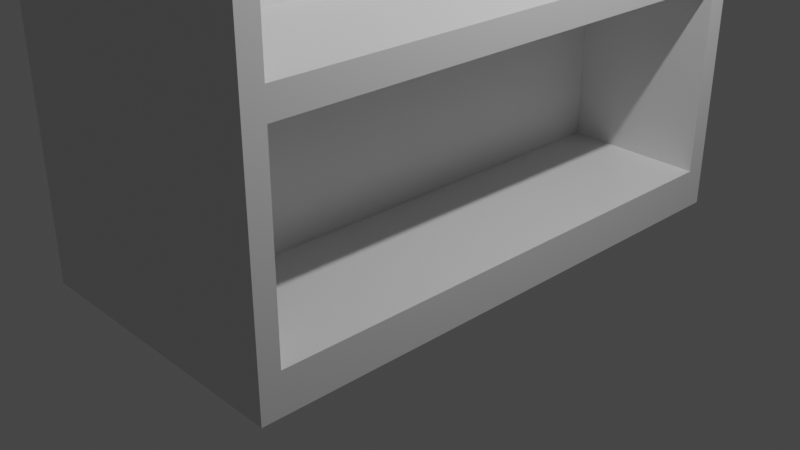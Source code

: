# Source: Boekenkast.blend  (saved by Blender 2.93.21; exported with 4.5.12 LTS)
import bpy
from mathutils import Matrix  # noqa: F401  (used for matrix-valued properties, if any)

bpy.ops.wm.read_factory_settings(use_empty=True)
scene = bpy.context.scene
scene.name = 'Scene'

# ---- collections
col_collection = bpy.data.collections.new('Collection'); scene.collection.children.link(col_collection)

# ---- materials (node trees are filled in below, after node groups)
mat_material = bpy.data.materials.new('Material')
mat_material.alpha_threshold = 0.0
mat_material.use_transparent_shadow = False
mat_material.line_color = (0.0, 0.0, 0.0, 1.0)

# ---- material node trees
mat_material.use_nodes = True; mat_material.node_tree.nodes.clear()
_N = mat_material.node_tree.nodes; _L = mat_material.node_tree.links
n0 = _N.new('ShaderNodeOutputMaterial'); n0.name = 'Material Output'; n0.location = (300, 300)
n1 = _N.new('ShaderNodeBsdfPrincipled'); n1.name = 'Principled BSDF'; n1.location = (10, 300)
n1.distribution = 'GGX'
n1.subsurface_method = 'BURLEY'
n1.inputs[2].default_value = 0.4
n1.inputs[3].default_value = 1.45
n1.inputs[27].default_value = (0.0, 0.0, 0.0, 1.0)
n1.inputs[28].default_value = 1.0
_L.new(n1.outputs[0], n0.inputs[0])
n0.is_active_output = True

# ---- world
world_world = bpy.data.worlds.new('World'); scene.world = world_world
world_world.use_nodes = True; world_world.node_tree.nodes.clear()
_N = world_world.node_tree.nodes; _L = world_world.node_tree.links
n0 = _N.new('ShaderNodeOutputWorld'); n0.name = 'World Output'; n0.location = (300, 300)
n1 = _N.new('ShaderNodeBackground'); n1.name = 'Background'; n1.location = (10, 300)
n1.inputs[0].default_value = (0.05088, 0.05088, 0.05088, 1.0)
_L.new(n1.outputs[0], n0.inputs[0])
n0.is_active_output = True
world_world.color = (0.05088, 0.05088, 0.05088)
world_world.use_sun_shadow = False
world_world.sun_shadow_jitter_overblur = 0.0

# ---- cameras
cam_camera = bpy.data.cameras.new('Camera')
cam_camera.clip_end = 100.0
cam_camera.ortho_scale = 7.314

# ---- lights
light_light = bpy.data.lights.new('Light', 'POINT')
light_light.transmission_factor = 0.0
light_light.energy = 1000.0
light_light.shadow_soft_size = 0.1
light_light.shadow_maximum_resolution = 0.006
light_light.use_absolute_resolution = True

# ---- meshes
me_cube = bpy.data.meshes.new('Cube')
me_cube.from_pydata([(1.0, 1.0, 1.0), (1.0, 1.0, -1.0), (1.0, -1.0, 1.0), (1.0, -1.0, -1.0), (-1.0, 1.0, 1.0), (-1.0, 1.0, -1.0), (-1.0, -1.0, 1.0), (-1.0, -1.0, -1.0), (-0.1818, -0.9272, -0.4405), (-0.1818, -0.9272, -0.02861), (-0.1818, 0.9272, -0.4405), (-0.1818, 0.9272, -0.02861), (-1.0, -0.9272, -0.4405), (-1.0, -0.9272, -0.02861), (-1.0, 0.9272, -0.02861), (-1.0, 0.9272, -0.4405), (-1.0, 0.9272, 0.5292), (-1.0, -0.9272, 0.5292), (-1.0, -0.9272, 0.5292), (-1.0, 0.9272, 0.5292), (-1.0, 0.9272, 0.5292), (-1.0, -0.9272, 0.5292), (-1.0, -0.1315, 0.5292), (-1.0, -0.1315, 0.5292), (-1.0, -0.9272, 0.5292), (-1.0, 0.9272, 0.5292), (-0.1811, -0.9272, 0.06106), (-0.1811, -0.9272, 0.4729), (-0.1811, 0.9272, 0.06106), (-0.1811, 0.9272, 0.4729), (-1.0, -0.9272, 0.06106), (-1.0, -0.9272, 0.4729), (-1.0, -0.9272, 0.4729), (-1.0, 0.9272, 0.06106), (-1.0, 0.9272, 0.4729), (-1.0, 0.9272, 0.4729), (-0.1752, -0.9272, -0.9118), (-0.1752, -0.9272, -0.4999), (-0.1752, 0.9272, -0.9118), (-0.1752, 0.9272, -0.4999), (-1.0, -0.9272, -0.9118), (-1.0, -0.9272, -0.4999), (-1.0, 0.9272, -0.4999), (-1.0, 0.9272, -0.9118), (0.0336, -0.9272, 0.5292), (0.0336, -0.9272, 0.9411), (0.0336, 0.9272, 0.5292), (0.0336, 0.9272, 0.9411), (1.0, -0.9272, 0.9411), (1.0, 0.9272, 0.5292), (1.0, 0.9272, 0.9411), (1.0, -0.9272, 0.5292), (0.04738, -0.9272, 0.06106), (0.04738, -0.9272, 0.4729), (0.04738, 0.9272, 0.06106), (0.04738, 0.9272, 0.4729), (1.0, -0.9272, 0.06106), (1.0, -0.9272, 0.4729), (1.0, 0.9272, 0.4729), (1.0, 0.9272, 0.06106), (0.01773, -0.9272, -0.4405), (0.01773, -0.9272, -0.02861), (0.01773, 0.9272, -0.4405), (0.01773, 0.9272, -0.02861), (1.0, -0.9272, -0.4405), (1.0, -0.9272, -0.02861), (1.0, 0.9272, -0.02861), (1.0, 0.9272, -0.4405), (0.01987, -0.9272, -0.9118), (0.01987, -0.9272, -0.4999), (0.01987, 0.9272, -0.9118), (0.01987, 0.9272, -0.4999), (1.0, -0.9272, -0.9118), (1.0, -0.9272, -0.4999), (1.0, 0.9272, -0.4999), (1.0, 0.9272, -0.9118), (-1.0, 0.9272, 0.5292), (-1.0, -0.9272, 0.5292), (-1.0, -0.9272, 0.5292), (-1.0, -0.9272, 0.5292), (-1.0, 0.9272, 0.5292), (-1.0, 0.9272, 0.5292), (-1.0, 0.9272, 0.5292), (-1.0, -0.9272, 0.5292), (-1.0, 0.9272, 0.5292), (-1.0, -0.9272, 0.5292), (-1.0, -0.9272, 0.5292), (-1.0, -0.9272, 0.5292), (-1.0, 0.9272, 0.5292), (-1.0, 0.9272, 0.5292), (-1.0, -0.9272, 0.5292), (-1.0, -0.9272, 0.5292), (-1.0, -0.9272, 0.5292), (-1.0, 0.9272, 0.5292), (-1.0, 0.9272, 0.5292), (-1.0, 0.9272, 0.5292), (-1.0, -0.9272, 0.5292), (-1.0, -0.1315, 0.5292), (-1.0, 0.9272, 0.5292), (-1.0, -0.9272, 0.5292), (-1.0, 0.9272, 0.5292), (-1.0, -0.1315, 0.5292), (-1.0, 0.9272, 0.5292), (-1.0, -0.9272, 0.5292), (-1.0, -0.9272, 0.5292), (-1.0, -0.9272, 0.5292), (-1.0, 0.9272, 0.5292), (-1.0, 0.9272, 0.5292), (-0.1418, -0.9272, 0.5292), (-0.1418, -0.9272, 0.9411), (-0.1418, 0.9272, 0.5292), (-0.1418, 0.9272, 0.9411), (-1.0, 0.9272, 0.9411), (-1.0, -0.9272, 0.9411), (-1.0, 0.9272, 0.5292), (-1.0, 0.9272, 0.5292), (-1.0, -0.9272, 0.5292), (-1.0, 0.9272, 0.5292), (-1.0, 0.9272, 0.5292), (-1.0, -0.9272, 0.5292), (-1.0, -0.9272, 0.9411), (-1.0, -0.9272, 0.5292), (-1.0, 0.9272, 0.5292), (-1.0, -0.9272, 0.5292), (-1.0, -0.9272, 0.5292), (-1.0, 0.9272, 0.5292), (-1.0, -0.9272, 0.5292), (-1.0, 0.9272, 0.5292), (-1.0, 0.9272, 0.5292), (-1.0, -0.9272, 0.5292), (-1.0, -0.9272, 0.5292), (-1.0, -0.9272, 0.5292), (-1.0, 0.9272, 0.9411), (-1.0, 0.9272, 0.5292), (-1.0, 0.9272, 0.5292), (-1.0, 0.9272, 0.5292), (-1.0, -0.9272, 0.5292), (-1.0, -0.9272, 0.5292), (-1.0, 0.9272, 0.5292), (-1.0, -0.9272, 0.5292)], [], [(0, 4, 6, 2), (3, 2, 6, 7), (6, 4, 112, 113), (103, 104, 24, 32, 31, 30, 33, 34, 35, 25, 106, 102, 118, 128, 132, 112, 4, 5, 15, 14, 13, 12, 7, 6, 113, 120, 126, 121), (24, 25, 35, 32), (41, 12, 15, 42), (42, 15, 5, 7, 12, 41, 40, 43), (5, 1, 3, 7), (51, 48, 2, 3, 1, 0, 50, 49, 58, 59, 66, 67, 74, 75, 72, 73, 64, 65, 56, 57), (74, 67, 64, 73), (66, 59, 56, 65), (58, 49, 51, 57), (50, 0, 2, 48), (5, 4, 0, 1), (10, 11, 14, 15), (10, 8, 9, 11), (9, 8, 12, 13), (8, 10, 15, 12), (14, 11, 9, 13), (106, 25, 20, 107), (21, 24, 104, 105), (24, 21, 18, 22, 19, 20, 25), (19, 22, 23, 16), (22, 18, 17, 23), (18, 21, 105, 86), (107, 20, 19, 88), (88, 19, 16, 89), (87, 17, 18, 86), (23, 17, 87, 89, 16), (28, 29, 34, 33), (28, 26, 27, 29), (27, 26, 30, 31), (26, 28, 33, 30), (29, 27, 31, 32, 35, 34), (38, 39, 42, 43), (38, 36, 37, 39), (37, 36, 40, 41), (40, 36, 38, 43), (42, 39, 37, 41), (44, 46, 47, 45), (50, 47, 46, 49), (51, 44, 45, 48), (46, 44, 51, 49), (45, 47, 50, 48), (52, 54, 55, 53), (58, 55, 54, 59), (56, 52, 53, 57), (54, 52, 56, 59), (53, 55, 58, 57), (60, 62, 63, 61), (66, 63, 62, 67), (64, 60, 61, 65), (62, 60, 64, 67), (61, 63, 66, 65), (68, 70, 71, 69), (74, 71, 70, 75), (72, 68, 69, 73), (70, 68, 72, 75), (69, 71, 74, 73), (118, 102, 98, 114), (99, 103, 121, 119), (103, 99, 85, 105, 104), (106, 107, 84, 98, 102), (89, 87, 96, 90, 92, 91, 78, 97, 80, 95, 93, 94, 100), (107, 88, 89, 76, 84), (97, 101, 82, 80), (94, 93, 95, 81), (105, 85, 77, 87, 86), (97, 78, 83, 101), (92, 90, 79, 91), (85, 99, 119, 116), (98, 84, 122, 114), (127, 89, 100, 125), (96, 87, 131, 129), (90, 96, 129, 123), (100, 94, 115, 125), (78, 91, 130, 136), (95, 80, 134, 133), (122, 84, 76, 138), (77, 85, 116, 139), (87, 77, 139, 131), (76, 89, 127, 138), (115, 94, 81, 117), (79, 90, 123, 124), (91, 79, 124, 130), (81, 95, 133, 117), (134, 80, 82, 135), (83, 78, 136, 137), (82, 101, 83, 137, 135), (128, 110, 111, 132), (110, 108, 109, 111), (109, 108, 126, 120), (118, 114, 122, 138, 127, 125, 115, 117, 133, 134, 135, 137, 136, 130, 124, 123, 129, 131, 139, 116, 119, 121, 126, 108, 110, 128), (111, 109, 120, 113, 112, 132)])
_uv = me_cube.uv_layers.new(name='UVMap')
_uv.uv.foreach_set('vector', [0.625, 0.5, 0.875, 0.5, 0.875, 0.75, 0.625, 0.75, 0.375, 0.75, 0.625, 0.75, 0.625, 1.0, 0.375, 1.0, 0.625, 0.0, 0.625, 0.25, 0.6176, 0.2409, 0.6176, 0.009098, 0.5661, 0.009098, 0.5661, 0.009098, 0.5661, 0.009098, 0.5591, 0.009098, 0.5591, 0.009098, 0.5076, 0.009098, 0.5076, 0.2409, 0.5591, 0.2409, 0.5591, 0.2409, 0.5661, 0.2409, 0.5661, 0.2409, 0.5661, 0.2409, 0.5661, 0.2409, 0.5661, 0.2409, 0.6176, 0.2409, 0.6176, 0.2409, 0.625, 0.25, 0.375, 0.25, 0.4449, 0.2409, 0.4964, 0.2409, 0.4964, 0.009098, 0.4449, 0.009098, 0.375, 0.0, 0.625, 0.0, 0.6176, 0.009098, 0.6176, 0.009098, 0.5661, 0.009098, 0.5661, 0.009098, 0.5661, 0.009098, 0.5661, 0.2409, 0.5591, 0.2409, 0.5591, 0.009098, 0.4375, 0.009098, 0.4449, 0.009098, 0.4449, 0.2409, 0.4375, 0.2409, 0.4375, 0.2409, 0.4449, 0.2409, 0.375, 0.25, 0.375, 0.0, 0.4449, 0.009098, 0.4375, 0.009098, 0.386, 0.009098, 0.386, 0.2409, 0.125, 0.5, 0.375, 0.5, 0.375, 0.75, 0.125, 0.75, 0.5661, 0.7409, 0.6176, 0.7409, 0.625, 0.75, 0.375, 0.75, 0.375, 0.5, 0.625, 0.5, 0.6176, 0.5091, 0.5661, 0.5091, 0.5591, 0.5091, 0.5076, 0.5091, 0.4964, 0.5091, 0.4449, 0.5091, 0.4375, 0.5091, 0.386, 0.5091, 0.386, 0.7409, 0.4375, 0.7409, 0.4449, 0.7409, 0.4964, 0.7409, 0.5076, 0.7409, 0.5591, 0.7409, 0.4375, 0.5091, 0.4449, 0.5091, 0.4449, 0.7409, 0.4375, 0.7409, 0.4964, 0.5091, 0.5076, 0.5091, 0.5076, 0.7409, 0.4964, 0.7409, 0.5591, 0.5091, 0.5661, 0.5091, 0.5661, 0.7409, 0.5591, 0.7409, 0.6176, 0.5091, 0.625, 0.5, 0.625, 0.75, 0.6176, 0.7409, 0.375, 0.25, 0.625, 0.25, 0.625, 0.5, 0.375, 0.5, 0.375, 0.5, 0.625, 0.5, 0.625, 0.3977, 0.375, 0.3977, 0.375, 0.5, 0.375, 0.75, 0.625, 0.75, 0.625, 0.5, 0.625, 0.75, 0.375, 0.75, 0.375, 0.8523, 0.625, 0.8523, 0.375, 0.75, 0.375, 0.5, 0.2727, 0.5, 0.2727, 0.75, 0.7273, 0.5, 0.625, 0.5, 0.625, 0.75, 0.7273, 0.75, 0.375, 0.3927, 0.375, 0.3927, 0.375, 0.3927, 0.375, 0.3927, 0.375, 0.8573, 0.375, 0.8573, 0.375, 0.8573, 0.375, 0.8573, 0.2677, 0.75, 0.2677, 0.75, 0.2677, 0.75, 0.2677, 0.6427, 0.2677, 0.5, 0.2677, 0.5, 0.2677, 0.5, 0.2677, 0.5, 0.2677, 0.6427, 0.2677, 0.6427, 0.2677, 0.5, 0.2677, 0.6427, 0.2677, 0.75, 0.2677, 0.75, 0.2677, 0.6427, 0.5661, 0.009098, 0.5661, 0.009098, 0.5661, 0.009098, 0.5661, 0.009098, 0.5661, 0.2409, 0.5661, 0.2409, 0.5661, 0.2409, 0.5661, 0.2409, 0.375, 0.3927, 0.375, 0.3927, 0.375, 0.3927, 0.375, 0.3927, 0.375, 0.8573, 0.375, 0.8573, 0.375, 0.8573, 0.375, 0.8573, 0.5661, 0.1086, 0.5661, 0.009098, 0.5661, 0.009098, 0.5661, 0.2409, 0.5661, 0.2409, 0.375, 0.5, 0.625, 0.5, 0.625, 0.3976, 0.375, 0.3976, 0.375, 0.5, 0.375, 0.75, 0.625, 0.75, 0.625, 0.5, 0.625, 0.75, 0.375, 0.75, 0.375, 0.8524, 0.625, 0.8524, 0.375, 0.75, 0.375, 0.5, 0.2726, 0.5, 0.2726, 0.75, 0.625, 0.5, 0.625, 0.75, 0.7274, 0.75, 0.7274, 0.75, 0.7274, 0.5, 0.7274, 0.5, 0.375, 0.5, 0.625, 0.5, 0.625, 0.3969, 0.375, 0.3969, 0.375, 0.5, 0.375, 0.75, 0.625, 0.75, 0.625, 0.5, 0.625, 0.75, 0.375, 0.75, 0.375, 0.8531, 0.625, 0.8531, 0.2719, 0.75, 0.375, 0.75, 0.375, 0.5, 0.2719, 0.5, 0.7281, 0.5, 0.625, 0.5, 0.625, 0.75, 0.7281, 0.75, 0.375, 0.0, 0.375, 0.25, 0.625, 0.25, 0.625, 0.0, 0.625, 0.3708, 0.625, 0.25, 0.375, 0.25, 0.375, 0.3708, 0.375, 0.8792, 0.375, 1.0, 0.625, 1.0, 0.625, 0.8792, 0.125, 0.5, 0.125, 0.75, 0.2458, 0.75, 0.2458, 0.5, 0.875, 0.75, 0.875, 0.5, 0.7542, 0.5, 0.7542, 0.75, 0.375, 0.0, 0.375, 0.25, 0.625, 0.25, 0.625, 0.0, 0.625, 0.3691, 0.625, 0.25, 0.375, 0.25, 0.375, 0.3691, 0.375, 0.8809, 0.375, 1.0, 0.625, 1.0, 0.625, 0.8809, 0.125, 0.5, 0.125, 0.75, 0.2441, 0.75, 0.2441, 0.5, 0.875, 0.75, 0.875, 0.5, 0.7559, 0.5, 0.7559, 0.75, 0.375, 0.0, 0.375, 0.25, 0.625, 0.25, 0.625, 0.0, 0.625, 0.3728, 0.625, 0.25, 0.375, 0.25, 0.375, 0.3728, 0.375, 0.8772, 0.375, 1.0, 0.625, 1.0, 0.625, 0.8772, 0.125, 0.5, 0.125, 0.75, 0.2478, 0.75, 0.2478, 0.5, 0.875, 0.75, 0.875, 0.5, 0.7522, 0.5, 0.7522, 0.75, 0.375, 0.0, 0.375, 0.25, 0.625, 0.25, 0.625, 0.0, 0.625, 0.3725, 0.625, 0.25, 0.375, 0.25, 0.375, 0.3725, 0.375, 0.8775, 0.375, 1.0, 0.625, 1.0, 0.625, 0.8775, 0.125, 0.5, 0.125, 0.75, 0.2475, 0.75, 0.2475, 0.5, 0.875, 0.75, 0.875, 0.5, 0.7525, 0.5, 0.7525, 0.75, 0.375, 0.3927, 0.375, 0.3927, 0.375, 0.3927, 0.375, 0.3927, 0.375, 0.8573, 0.375, 0.8573, 0.375, 0.8573, 0.375, 0.8573, 0.2677, 0.75, 0.2677, 0.75, 0.2677, 0.75, 0.2677, 0.75, 0.2677, 0.75, 0.2677, 0.5, 0.2677, 0.5, 0.2677, 0.5, 0.2677, 0.5, 0.2677, 0.5, 0.2677, 0.5, 0.2677, 0.75, 0.2677, 0.75, 0.2677, 0.75, 0.2677, 0.75, 0.2677, 0.75, 0.2677, 0.75, 0.2677, 0.6427, 0.2677, 0.5, 0.2677, 0.5, 0.2677, 0.5, 0.2677, 0.5, 0.2677, 0.5, 0.2677, 0.5, 0.2677, 0.5, 0.2677, 0.5, 0.2677, 0.5, 0.2677, 0.5, 0.2677, 0.6427, 0.2677, 0.6427, 0.2677, 0.5, 0.2677, 0.5, 0.2677, 0.5, 0.2677, 0.5, 0.2677, 0.5, 0.2677, 0.5, 0.2677, 0.75, 0.2677, 0.75, 0.2677, 0.75, 0.2677, 0.75, 0.2677, 0.75, 0.2677, 0.6427, 0.2677, 0.75, 0.2677, 0.75, 0.2677, 0.6427, 0.2677, 0.75, 0.2677, 0.75, 0.2677, 0.75, 0.2677, 0.75, 0.5661, 0.009098, 0.5661, 0.009098, 0.5661, 0.009098, 0.5661, 0.009098, 0.5661, 0.2409, 0.5661, 0.2409, 0.5661, 0.2409, 0.5661, 0.2409, 0.375, 0.3927, 0.375, 0.3927, 0.375, 0.3927, 0.375, 0.3927, 0.375, 0.8573, 0.375, 0.8573, 0.375, 0.8573, 0.375, 0.8573, 0.5661, 0.009098, 0.5661, 0.009098, 0.5661, 0.009098, 0.5661, 0.009098, 0.5661, 0.2409, 0.5661, 0.2409, 0.5661, 0.2409, 0.5661, 0.2409, 0.5661, 0.009098, 0.5661, 0.009098, 0.5661, 0.009098, 0.5661, 0.009098, 0.5661, 0.2409, 0.5661, 0.2409, 0.5661, 0.2409, 0.5661, 0.2409, 0.375, 0.3927, 0.375, 0.3927, 0.375, 0.3927, 0.375, 0.3927, 0.375, 0.8573, 0.375, 0.8573, 0.375, 0.8573, 0.375, 0.8573, 0.5661, 0.009098, 0.5661, 0.009098, 0.5661, 0.009098, 0.5661, 0.009098, 0.5661, 0.2409, 0.5661, 0.2409, 0.5661, 0.2409, 0.5661, 0.2409, 0.375, 0.3927, 0.375, 0.3927, 0.375, 0.3927, 0.375, 0.3927, 0.375, 0.8573, 0.375, 0.8573, 0.375, 0.8573, 0.375, 0.8573, 0.5661, 0.009098, 0.5661, 0.009098, 0.5661, 0.009098, 0.5661, 0.009098, 0.5661, 0.2409, 0.5661, 0.2409, 0.5661, 0.2409, 0.5661, 0.2409, 0.625, 0.3927, 0.625, 0.3927, 0.375, 0.3927, 0.375, 0.3927, 0.625, 0.8573, 0.625, 0.8573, 0.625, 0.8573, 0.625, 0.8573, 0.5661, 0.2409, 0.5661, 0.1086, 0.5661, 0.009098, 0.5661, 0.009098, 0.5661, 0.2409, 0.375, 0.3927, 0.375, 0.5, 0.625, 0.5, 0.625, 0.3927, 0.375, 0.5, 0.375, 0.75, 0.625, 0.75, 0.625, 0.5, 0.625, 0.75, 0.375, 0.75, 0.375, 0.8573, 0.625, 0.8573, 0.2677, 0.5, 0.2677, 0.5, 0.2677, 0.5, 0.2677, 0.5, 0.2677, 0.5, 0.2677, 0.5, 0.2677, 0.5, 0.2677, 0.5, 0.2677, 0.5, 0.2677, 0.5, 0.2677, 0.5, 0.2677, 0.75, 0.2677, 0.75, 0.2677, 0.75, 0.2677, 0.75, 0.2677, 0.75, 0.2677, 0.75, 0.2677, 0.75, 0.2677, 0.75, 0.2677, 0.75, 0.2677, 0.75, 0.2677, 0.75, 0.2677, 0.75, 0.375, 0.75, 0.375, 0.5, 0.2677, 0.5, 0.625, 0.5, 0.625, 0.75, 0.7323, 0.75, 0.7323, 0.75, 0.7323, 0.5, 0.7323, 0.5])
me_cube.materials.append(mat_material)
me_cube.use_remesh_preserve_volume = False
me_cube.use_remesh_preserve_attributes = False
me_cube.use_mirror_vertex_groups = False
me_cube.update()

# ---- objects
ob_cube = bpy.data.objects.new('Cube', me_cube)
ob_light = bpy.data.objects.new('Light', light_light)
ob_camera = bpy.data.objects.new('Camera', cam_camera)

# ---- transforms, parenting, visibility, modifiers, constraints
ob_cube.location = (0.04925, 0.0, 4.636)
ob_cube.scale = (1.551, 2.952, 4.856)
ob_cube.lock_rotations_4d = False
ob_cube.empty_display_type = 'ARROWS'
ob_cube.lineart.crease_threshold = 0.0
ob_light.location = (4.125, 1.005, 7.029)
ob_light.rotation_euler = (0.6503, 0.05522, 1.866)
ob_light.lock_rotations_4d = False
ob_light.empty_display_type = 'ARROWS'
ob_light.color = (0.0, 0.0, 0.0, 0.0)
ob_light.lineart.crease_threshold = 0.0
ob_camera.location = (7.359, -6.926, 4.958)
ob_camera.rotation_euler = (1.109, 0.0, 0.8149)
ob_camera.lock_rotations_4d = False
ob_camera.empty_display_type = 'ARROWS'
ob_camera.color = (0.0, 0.0, 0.0, 0.0)
ob_camera.display_type = 'WIRE'
ob_camera.lineart.crease_threshold = 0.0

# ---- collection membership
col_collection.objects.link(ob_cube)
col_collection.objects.link(ob_light)
col_collection.objects.link(ob_camera)

# ---- scene / render settings (as saved in the file)
scene.camera = ob_camera
scene.frame_start = 1; scene.frame_end = 250; scene.frame_set(1)
scene.render.engine = 'BLENDER_EEVEE_NEXT'
scene.cycles.use_denoising = False
scene.cycles.samples = 128
scene.cycles.sampling_pattern = 'TABULATED_SOBOL'
scene.cycles.use_adaptive_sampling = False
scene.cycles.use_light_tree = False
scene.view_settings.view_transform = 'Filmic'
bpy.context.view_layer.update()
